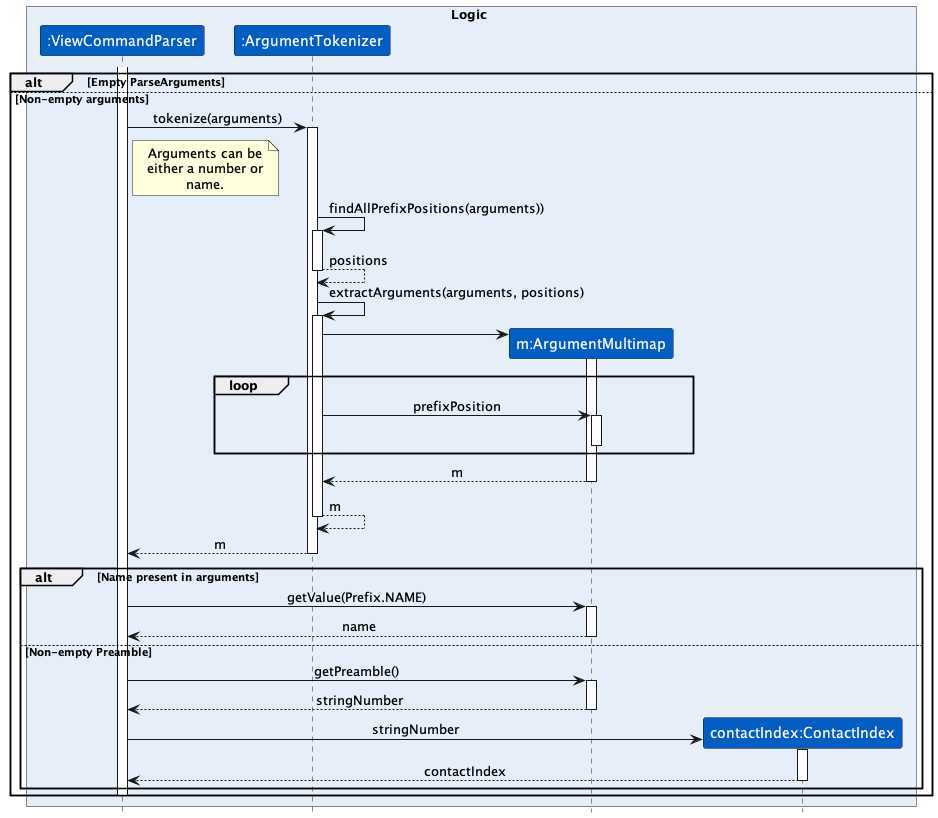

The diagram above was rendered by PlantUML. Its source (embedded in the PNG):
@startuml
!include style.puml

box Logic LOGIC_COLOR_BACKGROUND
participant ":ViewCommandParser" as ViewCommandParser LOGIC_COLOR
participant ":ArgumentTokenizer" as ArgumentTokenizer LOGIC_COLOR
participant "m:ArgumentMultimap" as ArgumentMultimap LOGIC_COLOR
participant "contactIndex:ContactIndex" as ContactIndex LOGIC_COLOR
end box

activate ViewCommandParser

    alt Empty ParseArguments
    else Non-empty arguments

        ViewCommandParser -> ArgumentTokenizer : tokenize(arguments)
        note right of ViewCommandParser
            Arguments can be
            either a number or
            name.
        end note
        activate ArgumentTokenizer
        ArgumentTokenizer -> ArgumentTokenizer : findAllPrefixPositions(arguments))
        activate ArgumentTokenizer

        ArgumentTokenizer --> ArgumentTokenizer : positions
        deactivate ArgumentTokenizer

        ArgumentTokenizer -> ArgumentTokenizer : extractArguments(arguments, positions)
        activate ArgumentTokenizer

        create ArgumentMultimap
        ArgumentTokenizer -> ArgumentMultimap
        activate ArgumentMultimap

        loop
            ArgumentTokenizer -> ArgumentMultimap : prefixPosition
            activate ArgumentMultimap
            deactivate ArgumentMultimap
        end

        ArgumentMultimap --> ArgumentTokenizer : m
        deactivate ArgumentMultimap

        ArgumentTokenizer --> ArgumentTokenizer : m
        deactivate ArgumentTokenizer

        ArgumentTokenizer --> ViewCommandParser : m
        deactivate ArgumentTokenizer
        alt Name present in arguments
            ViewCommandParser -> ArgumentMultimap : getValue(Prefix.NAME)
            activate ArgumentMultimap
            ArgumentMultimap --> ViewCommandParser : name
            deactivate ArgumentMultimap
        else Non-empty Preamble
            ViewCommandParser -> ArgumentMultimap : getPreamble()
            activate ArgumentMultimap

            ArgumentMultimap --> ViewCommandParser : stringNumber
            deactivate ArgumentMultimap

            create ContactIndex
            ViewCommandParser -> ContactIndex : stringNumber
            activate ContactIndex

            ContactIndex --> ViewCommandParser : contactIndex
            deactivate ContactIndex
        end
    deactivate ViewCommandParser
end
@enduml